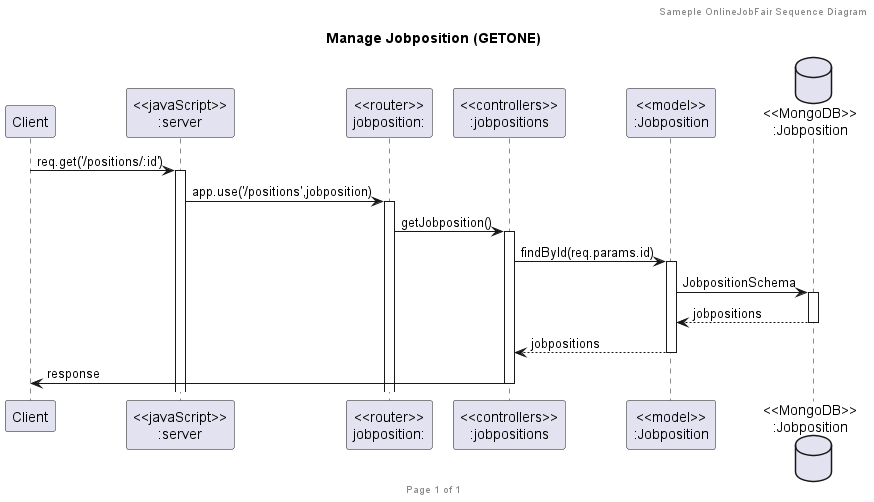

The diagram above was rendered by PlantUML. Its source (embedded in the PNG):
@startuml Manage Jobposition (GET)

header Sameple OnlineJobFair Sequence Diagram
footer Page %page% of %lastpage%
title "Manage Jobposition (GETONE)"

participant "Client" as client
participant "<<javaScript>>\n:server" as server
participant "<<router>>\njobposition:" as routerJobpositions
participant "<<controllers>>\n:jobpositions" as controllersJobpositions
participant "<<model>>\n:Jobposition" as modelJobposition
database "<<MongoDB>>\n:Jobposition" as JobpositionsDatabase

client->server ++:req.get('/positions/:id')
server->routerJobpositions ++:app.use('/positions',jobposition)
routerJobpositions -> controllersJobpositions ++:getJobposition()
controllersJobpositions->modelJobposition ++:findById(req.params.id)
modelJobposition ->JobpositionsDatabase ++: JobpositionSchema
JobpositionsDatabase --> modelJobposition --: jobpositions
controllersJobpositions <-- modelJobposition --:jobpositions
controllersJobpositions->client --:response

@enduml